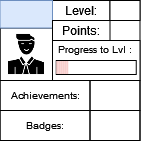

The diagram above was exported from draw.io. Its source (the exported page's mxGraphModel, read from the mxfile embedded in the PNG):
<mxGraphModel dx="53" dy="29" grid="1" gridSize="10" guides="1" tooltips="1" connect="1" arrows="1" fold="1" page="1" pageScale="1" pageWidth="827" pageHeight="1169" math="0" shadow="0">
  <root>
    <mxCell id="0" />
    <mxCell id="1" parent="0" />
    <mxCell id="3fvsm0NUnewVFNn8HCuP-1" value="" style="rounded=0;whiteSpace=wrap;html=1;" parent="1" vertex="1">
      <mxGeometry x="336.5" y="165" width="140" height="140" as="geometry" />
    </mxCell>
    <mxCell id="3fvsm0NUnewVFNn8HCuP-2" value="" style="rounded=0;whiteSpace=wrap;html=1;strokeColor=default;fontSize=10;" parent="1" vertex="1">
      <mxGeometry x="389" y="205" width="87.5" height="40" as="geometry" />
    </mxCell>
    <mxCell id="3fvsm0NUnewVFNn8HCuP-3" value="Level:" style="text;html=1;strokeColor=default;fillColor=none;align=center;verticalAlign=middle;whiteSpace=wrap;rounded=0;" parent="1" vertex="1">
      <mxGeometry x="389" y="165" width="57.5" height="20" as="geometry" />
    </mxCell>
    <mxCell id="3fvsm0NUnewVFNn8HCuP-4" value="" style="rounded=0;whiteSpace=wrap;html=1;strokeColor=default;fontSize=10;" parent="1" vertex="1">
      <mxGeometry x="392.75" y="225" width="80" height="14" as="geometry" />
    </mxCell>
    <mxCell id="3fvsm0NUnewVFNn8HCuP-6" value="Progress to Lvl :" style="text;html=1;strokeColor=none;fillColor=none;align=center;verticalAlign=middle;whiteSpace=wrap;rounded=0;fontSize=10;" parent="1" vertex="1">
      <mxGeometry x="389" y="199" width="85" height="30" as="geometry" />
    </mxCell>
    <mxCell id="3fvsm0NUnewVFNn8HCuP-7" value="" style="shape=image;html=1;verticalAlign=top;verticalLabelPosition=bottom;labelBackgroundColor=#ffffff;imageAspect=0;aspect=fixed;image=https://cdn0.iconfinder.com/data/icons/analytic-investment-and-balanced-scorecard/512/9Man_user_Student_Teacher_Avatar-128.png;strokeColor=default;fontSize=10;imageBorder=default;" parent="1" vertex="1">
      <mxGeometry x="336.5" y="192.5" width="52.5" height="52.5" as="geometry" />
    </mxCell>
    <mxCell id="3fvsm0NUnewVFNn8HCuP-8" value="" style="text;html=1;strokeColor=#6c8ebf;fillColor=#dae8fc;align=center;verticalAlign=middle;whiteSpace=wrap;rounded=0;fontSize=10;" parent="1" vertex="1">
      <mxGeometry x="336.5" y="165" width="52.5" height="27.5" as="geometry" />
    </mxCell>
    <mxCell id="3fvsm0NUnewVFNn8HCuP-9" value="Achievements:" style="text;html=1;strokeColor=default;fillColor=none;align=center;verticalAlign=middle;whiteSpace=wrap;rounded=0;fontSize=10;" parent="1" vertex="1">
      <mxGeometry x="336.5" y="245" width="90" height="30" as="geometry" />
    </mxCell>
    <mxCell id="3fvsm0NUnewVFNn8HCuP-10" value="Badges:" style="text;html=1;strokeColor=default;fillColor=none;align=center;verticalAlign=middle;whiteSpace=wrap;rounded=0;fontSize=10;" parent="1" vertex="1">
      <mxGeometry x="336.5" y="275" width="90" height="30" as="geometry" />
    </mxCell>
    <mxCell id="3fvsm0NUnewVFNn8HCuP-11" value="" style="text;html=1;strokeColor=default;fillColor=none;align=center;verticalAlign=middle;whiteSpace=wrap;rounded=0;fontSize=10;" parent="1" vertex="1">
      <mxGeometry x="426.5" y="245" width="50" height="30" as="geometry" />
    </mxCell>
    <mxCell id="3fvsm0NUnewVFNn8HCuP-12" value="" style="text;html=1;strokeColor=default;fillColor=none;align=center;verticalAlign=middle;whiteSpace=wrap;rounded=0;fontSize=10;" parent="1" vertex="1">
      <mxGeometry x="426.5" y="275" width="50" height="30" as="geometry" />
    </mxCell>
    <mxCell id="3fvsm0NUnewVFNn8HCuP-13" value="" style="rounded=0;whiteSpace=wrap;html=1;strokeColor=default;fontSize=10;" parent="1" vertex="1">
      <mxGeometry x="446.5" y="165" width="30" height="20" as="geometry" />
    </mxCell>
    <mxCell id="3fvsm0NUnewVFNn8HCuP-14" value="Points:" style="text;html=1;strokeColor=default;fillColor=none;align=center;verticalAlign=middle;whiteSpace=wrap;rounded=0;" parent="1" vertex="1">
      <mxGeometry x="389" y="185" width="57.5" height="20" as="geometry" />
    </mxCell>
    <mxCell id="E3l2862HQmyRlfRFLfaY-22" value="" style="rounded=0;whiteSpace=wrap;html=1;strokeColor=none;fontSize=10;fillColor=#f8cecc;" vertex="1" parent="1">
      <mxGeometry x="392.7499999999997" y="225.5" width="2" height="13" as="geometry" />
    </mxCell>
    <mxCell id="E3l2862HQmyRlfRFLfaY-23" value="" style="rounded=0;whiteSpace=wrap;html=1;strokeColor=none;fontSize=10;fillColor=#f8cecc;" vertex="1" parent="1">
      <mxGeometry x="394.7499999999997" y="225.5" width="2" height="13" as="geometry" />
    </mxCell>
    <mxCell id="E3l2862HQmyRlfRFLfaY-24" value="" style="rounded=0;whiteSpace=wrap;html=1;strokeColor=none;fontSize=10;fillColor=#f8cecc;" vertex="1" parent="1">
      <mxGeometry x="396.7499999999997" y="225.5" width="2" height="13" as="geometry" />
    </mxCell>
    <mxCell id="E3l2862HQmyRlfRFLfaY-25" value="" style="rounded=0;whiteSpace=wrap;html=1;strokeColor=none;fontSize=10;fillColor=#f8cecc;" vertex="1" parent="1">
      <mxGeometry x="398.7499999999997" y="225.5" width="2" height="13" as="geometry" />
    </mxCell>
    <mxCell id="E3l2862HQmyRlfRFLfaY-26" value="" style="rounded=0;whiteSpace=wrap;html=1;strokeColor=none;fontSize=10;fillColor=#f8cecc;" vertex="1" parent="1">
      <mxGeometry x="400.7499999999997" y="225.5" width="2" height="13" as="geometry" />
    </mxCell>
    <mxCell id="E3l2862HQmyRlfRFLfaY-27" value="" style="rounded=0;whiteSpace=wrap;html=1;strokeColor=none;fontSize=10;fillColor=#f8cecc;" vertex="1" parent="1">
      <mxGeometry x="402.7499999999997" y="225.5" width="2" height="13" as="geometry" />
    </mxCell>
  </root>
</mxGraphModel>